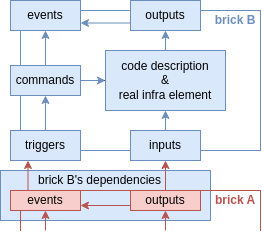

The diagram above was exported from draw.io. Its source (the exported page's mxGraphModel, read from the mxfile embedded in the PNG):
<mxGraphModel dx="219" dy="499" grid="1" gridSize="10" guides="1" tooltips="1" connect="1" arrows="1" fold="1" page="1" pageScale="1" pageWidth="200" pageHeight="200" math="0" shadow="0">
  <root>
    <mxCell id="0" />
    <mxCell id="1" parent="0" />
    <mxCell id="v1dKE_vJXzkWJMzqh6Xe-6" value="brick B's dependencies" style="rounded=0;whiteSpace=wrap;html=1;fillColor=#dae8fc;strokeColor=#6c8ebf;labelPosition=center;verticalLabelPosition=middle;align=center;verticalAlign=top;spacingTop=-4;spacingRight=0;spacingLeft=-11;" parent="1" vertex="1">
      <mxGeometry x="670" y="180" width="210" height="50" as="geometry" />
    </mxCell>
    <mxCell id="sd2WOmhabI0qJceirrmn-44" value="" style="shape=partialRectangle;whiteSpace=wrap;html=1;top=0;bottom=0;fillColor=none;strokeColor=#b85450;" parent="1" vertex="1">
      <mxGeometry x="690" y="200" width="240" height="40" as="geometry" />
    </mxCell>
    <mxCell id="sd2WOmhabI0qJceirrmn-45" value="" style="endArrow=none;html=1;rounded=0;exitX=0;exitY=0;exitDx=0;exitDy=0;entryX=1;entryY=0;entryDx=0;entryDy=0;fillColor=#f8cecc;strokeColor=#b85450;" parent="1" source="sd2WOmhabI0qJceirrmn-44" target="sd2WOmhabI0qJceirrmn-44" edge="1">
      <mxGeometry width="50" height="50" relative="1" as="geometry">
        <mxPoint x="630" y="140" as="sourcePoint" />
        <mxPoint x="680" y="90" as="targetPoint" />
      </mxGeometry>
    </mxCell>
    <mxCell id="sd2WOmhabI0qJceirrmn-1" value="" style="rounded=0;whiteSpace=wrap;html=1;strokeColor=#6C8EBF;fillColor=none;fontColor=#000000;" parent="1" vertex="1">
      <mxGeometry x="690" y="20" width="240" height="140" as="geometry" />
    </mxCell>
    <mxCell id="sd2WOmhabI0qJceirrmn-37" value="" style="edgeStyle=orthogonalEdgeStyle;rounded=0;orthogonalLoop=1;jettySize=auto;html=1;fontColor=#000000;" parent="1" source="sd2WOmhabI0qJceirrmn-4" edge="1">
      <mxGeometry relative="1" as="geometry">
        <mxPoint x="830" y="90" as="targetPoint" />
      </mxGeometry>
    </mxCell>
    <mxCell id="sd2WOmhabI0qJceirrmn-4" value="commands" style="rounded=0;whiteSpace=wrap;html=1;fillColor=#dae8fc;strokeColor=#6c8ebf;fontColor=#000000;" parent="1" vertex="1">
      <mxGeometry x="680" y="75" width="70" height="30" as="geometry" />
    </mxCell>
    <mxCell id="sd2WOmhabI0qJceirrmn-6" value="events" style="rounded=0;whiteSpace=wrap;html=1;fillColor=#dae8fc;strokeColor=#6c8ebf;fontColor=#000000;" parent="1" vertex="1">
      <mxGeometry x="680" y="10" width="70" height="30" as="geometry" />
    </mxCell>
    <mxCell id="sd2WOmhabI0qJceirrmn-7" value="outputs" style="rounded=0;whiteSpace=wrap;html=1;fillColor=#dae8fc;strokeColor=#6c8ebf;fontColor=#000000;" parent="1" vertex="1">
      <mxGeometry x="800" y="10" width="70" height="30" as="geometry" />
    </mxCell>
    <mxCell id="sd2WOmhabI0qJceirrmn-9" value="code description&lt;div&gt;&amp;amp;&lt;/div&gt;&lt;div&gt;real infra element&lt;/div&gt;" style="rounded=0;whiteSpace=wrap;html=1;fillColor=#dae8fc;strokeColor=#6c8ebf;fontColor=#000000;" parent="1" vertex="1">
      <mxGeometry x="775" y="60" width="120" height="60" as="geometry" />
    </mxCell>
    <mxCell id="sd2WOmhabI0qJceirrmn-12" value="" style="endArrow=classic;html=1;rounded=0;exitX=0;exitY=0.75;exitDx=0;exitDy=0;entryX=1;entryY=0.75;entryDx=0;entryDy=0;strokeWidth=1;strokeColor=#6C8EBF;fontColor=#000000;" parent="1" source="sd2WOmhabI0qJceirrmn-7" target="sd2WOmhabI0qJceirrmn-6" edge="1">
      <mxGeometry width="50" height="50" relative="1" as="geometry">
        <mxPoint x="770" y="240" as="sourcePoint" />
        <mxPoint x="800" y="320" as="targetPoint" />
      </mxGeometry>
    </mxCell>
    <mxCell id="sd2WOmhabI0qJceirrmn-13" style="edgeStyle=orthogonalEdgeStyle;rounded=0;orthogonalLoop=1;jettySize=auto;html=1;exitX=0.5;exitY=1;exitDx=0;exitDy=0;fontColor=#000000;" parent="1" source="sd2WOmhabI0qJceirrmn-1" target="sd2WOmhabI0qJceirrmn-1" edge="1">
      <mxGeometry relative="1" as="geometry" />
    </mxCell>
    <mxCell id="sd2WOmhabI0qJceirrmn-15" value="" style="endArrow=classic;html=1;rounded=0;exitX=0.5;exitY=0;exitDx=0;exitDy=0;entryX=0.5;entryY=1;entryDx=0;entryDy=0;strokeColor=#6C8EBF;fontColor=#000000;" parent="1" source="sd2WOmhabI0qJceirrmn-9" target="sd2WOmhabI0qJceirrmn-7" edge="1">
      <mxGeometry width="50" height="50" relative="1" as="geometry">
        <mxPoint x="800" y="170" as="sourcePoint" />
        <mxPoint x="850" y="120" as="targetPoint" />
      </mxGeometry>
    </mxCell>
    <mxCell id="sd2WOmhabI0qJceirrmn-17" value="" style="endArrow=classic;html=1;rounded=0;exitX=0.5;exitY=0;exitDx=0;exitDy=0;entryX=0.5;entryY=1;entryDx=0;entryDy=0;strokeColor=#6C8EBF;fontColor=#000000;" parent="1" source="sd2WOmhabI0qJceirrmn-4" target="sd2WOmhabI0qJceirrmn-6" edge="1">
      <mxGeometry width="50" height="50" relative="1" as="geometry">
        <mxPoint x="800" y="170" as="sourcePoint" />
        <mxPoint x="850" y="120" as="targetPoint" />
      </mxGeometry>
    </mxCell>
    <mxCell id="sd2WOmhabI0qJceirrmn-18" value="" style="endArrow=classic;html=1;rounded=0;exitX=1;exitY=0.5;exitDx=0;exitDy=0;entryX=0;entryY=0.5;entryDx=0;entryDy=0;strokeColor=#6C8EBF;fontColor=#000000;" parent="1" source="sd2WOmhabI0qJceirrmn-4" target="sd2WOmhabI0qJceirrmn-9" edge="1">
      <mxGeometry width="50" height="50" relative="1" as="geometry">
        <mxPoint x="800" y="170" as="sourcePoint" />
        <mxPoint x="850" y="120" as="targetPoint" />
      </mxGeometry>
    </mxCell>
    <mxCell id="sd2WOmhabI0qJceirrmn-23" value="events" style="rounded=0;whiteSpace=wrap;html=1;fillColor=#f8cecc;strokeColor=#b85450;fontColor=#000000;" parent="1" vertex="1">
      <mxGeometry x="680" y="200" width="70" height="20" as="geometry" />
    </mxCell>
    <mxCell id="sd2WOmhabI0qJceirrmn-24" value="outputs" style="rounded=0;whiteSpace=wrap;html=1;fillColor=#f8cecc;strokeColor=#b85450;fontColor=#000000;" parent="1" vertex="1">
      <mxGeometry x="800" y="200" width="70" height="20" as="geometry" />
    </mxCell>
    <mxCell id="sd2WOmhabI0qJceirrmn-27" value="" style="endArrow=classic;html=1;rounded=0;exitX=0;exitY=0.75;exitDx=0;exitDy=0;entryX=1;entryY=0.75;entryDx=0;entryDy=0;strokeColor=#B85450;fontColor=#000000;" parent="1" source="sd2WOmhabI0qJceirrmn-24" target="sd2WOmhabI0qJceirrmn-23" edge="1">
      <mxGeometry width="50" height="50" relative="1" as="geometry">
        <mxPoint x="770" y="420" as="sourcePoint" />
        <mxPoint x="800" y="500" as="targetPoint" />
      </mxGeometry>
    </mxCell>
    <mxCell id="v1dKE_vJXzkWJMzqh6Xe-8" value="" style="endArrow=classic;html=1;rounded=0;exitX=0.5;exitY=0;exitDx=0;exitDy=0;entryX=0.5;entryY=1;entryDx=0;entryDy=0;strokeColor=#6C8EBF;fontColor=#000000;" parent="1" source="cmd6bOnl_As4_JshjTUd-1" target="sd2WOmhabI0qJceirrmn-4" edge="1">
      <mxGeometry width="50" height="50" relative="1" as="geometry">
        <mxPoint x="715" y="150" as="sourcePoint" />
        <mxPoint x="725" y="115" as="targetPoint" />
      </mxGeometry>
    </mxCell>
    <mxCell id="v1dKE_vJXzkWJMzqh6Xe-9" value="" style="endArrow=classic;html=1;rounded=0;exitX=0.5;exitY=0;exitDx=0;exitDy=0;entryX=0.5;entryY=1;entryDx=0;entryDy=0;strokeColor=#6C8EBF;fontColor=#000000;" parent="1" source="cmd6bOnl_As4_JshjTUd-2" target="sd2WOmhabI0qJceirrmn-9" edge="1">
      <mxGeometry width="50" height="50" relative="1" as="geometry">
        <mxPoint x="835" y="150" as="sourcePoint" />
        <mxPoint x="735" y="125" as="targetPoint" />
      </mxGeometry>
    </mxCell>
    <mxCell id="cmd6bOnl_As4_JshjTUd-1" value="triggers" style="rounded=0;whiteSpace=wrap;html=1;fillColor=#dae8fc;strokeColor=#6c8ebf;fontColor=#000000;" vertex="1" parent="1">
      <mxGeometry x="680" y="140" width="70" height="30" as="geometry" />
    </mxCell>
    <mxCell id="cmd6bOnl_As4_JshjTUd-2" value="inputs" style="rounded=0;whiteSpace=wrap;html=1;fillColor=#dae8fc;strokeColor=#6c8ebf;fontColor=#000000;" vertex="1" parent="1">
      <mxGeometry x="800" y="140" width="70" height="30" as="geometry" />
    </mxCell>
    <mxCell id="cmd6bOnl_As4_JshjTUd-5" value="" style="endArrow=classic;html=1;rounded=0;strokeColor=#B85450;fontColor=#000000;exitX=0.5;exitY=0;exitDx=0;exitDy=0;entryX=0.5;entryY=1;entryDx=0;entryDy=0;" edge="1" parent="1" source="sd2WOmhabI0qJceirrmn-24" target="cmd6bOnl_As4_JshjTUd-2">
      <mxGeometry width="50" height="50" relative="1" as="geometry">
        <mxPoint x="920" y="300" as="sourcePoint" />
        <mxPoint x="920" y="270" as="targetPoint" />
      </mxGeometry>
    </mxCell>
    <mxCell id="cmd6bOnl_As4_JshjTUd-6" value="" style="endArrow=classic;html=1;rounded=0;exitX=0.25;exitY=0;exitDx=0;exitDy=0;entryX=0.25;entryY=1;entryDx=0;entryDy=0;strokeColor=#B85450;fontColor=#000000;" edge="1" parent="1" source="sd2WOmhabI0qJceirrmn-23" target="cmd6bOnl_As4_JshjTUd-1">
      <mxGeometry width="50" height="50" relative="1" as="geometry">
        <mxPoint x="855" y="220" as="sourcePoint" />
        <mxPoint x="855" y="190" as="targetPoint" />
      </mxGeometry>
    </mxCell>
    <mxCell id="sd2WOmhabI0qJceirrmn-32" value="" style="endArrow=classic;html=1;rounded=0;entryX=0.5;entryY=1;entryDx=0;entryDy=0;strokeColor=#B85450;fontColor=#000000;" parent="1" target="sd2WOmhabI0qJceirrmn-23" edge="1">
      <mxGeometry width="50" height="50" relative="1" as="geometry">
        <mxPoint x="715" y="240" as="sourcePoint" />
        <mxPoint x="850" y="300" as="targetPoint" />
      </mxGeometry>
    </mxCell>
    <mxCell id="cmd6bOnl_As4_JshjTUd-7" value="brick B" style="text;html=1;align=center;verticalAlign=middle;whiteSpace=wrap;rounded=0;fontColor=#6C8EBF;fontStyle=1" vertex="1" parent="1">
      <mxGeometry x="880" y="20" width="50" height="20" as="geometry" />
    </mxCell>
    <mxCell id="cmd6bOnl_As4_JshjTUd-8" value="brick A" style="text;html=1;align=center;verticalAlign=middle;whiteSpace=wrap;rounded=0;fontColor=#B85450;fontStyle=1" vertex="1" parent="1">
      <mxGeometry x="880" y="200" width="50" height="20" as="geometry" />
    </mxCell>
    <mxCell id="cmd6bOnl_As4_JshjTUd-9" value="" style="endArrow=classic;html=1;rounded=0;entryX=0.5;entryY=1;entryDx=0;entryDy=0;strokeColor=#B85450;fontColor=#000000;" edge="1" parent="1" target="sd2WOmhabI0qJceirrmn-24">
      <mxGeometry width="50" height="50" relative="1" as="geometry">
        <mxPoint x="835" y="240" as="sourcePoint" />
        <mxPoint x="725" y="230" as="targetPoint" />
        <Array as="points" />
      </mxGeometry>
    </mxCell>
  </root>
</mxGraphModel>